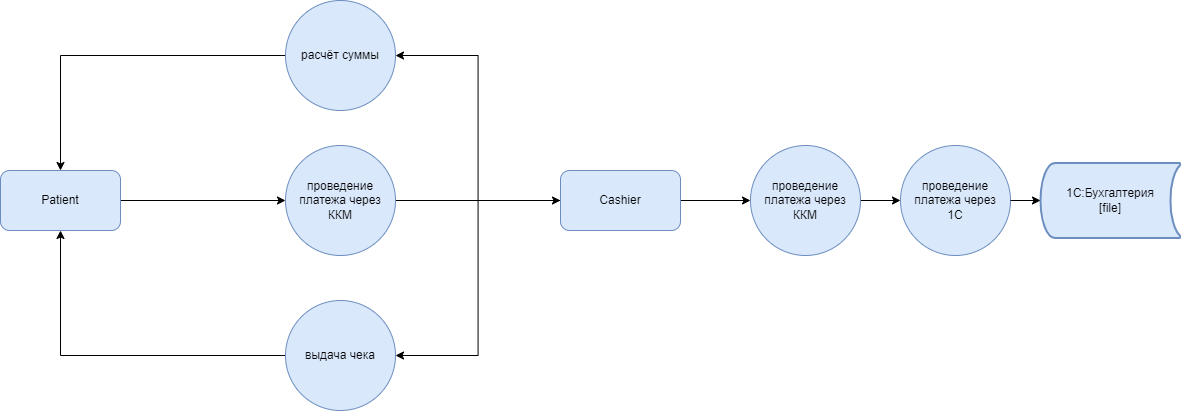

The diagram above was exported from draw.io. Its source (the exported page's mxGraphModel, read from the mxfile embedded in the PNG):
<mxGraphModel dx="1500" dy="1024" grid="1" gridSize="10" guides="1" tooltips="1" connect="1" arrows="1" fold="1" page="1" pageScale="1" pageWidth="850" pageHeight="1100" math="0" shadow="0">
  <root>
    <mxCell id="0" />
    <mxCell id="1" parent="0" />
    <mxCell id="OD8HHzGlEnBRrU0wnHHt-8" style="edgeStyle=orthogonalEdgeStyle;rounded=0;orthogonalLoop=1;jettySize=auto;html=1;exitX=1;exitY=0.5;exitDx=0;exitDy=0;entryX=0;entryY=0.5;entryDx=0;entryDy=0;" parent="1" source="OD8HHzGlEnBRrU0wnHHt-1" target="OD8HHzGlEnBRrU0wnHHt-4" edge="1">
      <mxGeometry relative="1" as="geometry" />
    </mxCell>
    <mxCell id="OD8HHzGlEnBRrU0wnHHt-1" value="Patient" style="rounded=1;whiteSpace=wrap;html=1;fillColor=#dae8fc;strokeColor=#6c8ebf;" parent="1" vertex="1">
      <mxGeometry x="30" y="220" width="120" height="60" as="geometry" />
    </mxCell>
    <mxCell id="MwZ5Q2i1VcsXr-j7vfFW-1" style="edgeStyle=orthogonalEdgeStyle;rounded=0;orthogonalLoop=1;jettySize=auto;html=1;entryX=1;entryY=0.5;entryDx=0;entryDy=0;" edge="1" parent="1" source="OD8HHzGlEnBRrU0wnHHt-2" target="OD8HHzGlEnBRrU0wnHHt-5">
      <mxGeometry relative="1" as="geometry" />
    </mxCell>
    <mxCell id="MwZ5Q2i1VcsXr-j7vfFW-2" style="edgeStyle=orthogonalEdgeStyle;rounded=0;orthogonalLoop=1;jettySize=auto;html=1;exitX=0;exitY=0.5;exitDx=0;exitDy=0;entryX=1;entryY=0.5;entryDx=0;entryDy=0;" edge="1" parent="1" source="OD8HHzGlEnBRrU0wnHHt-2" target="OD8HHzGlEnBRrU0wnHHt-3">
      <mxGeometry relative="1" as="geometry" />
    </mxCell>
    <mxCell id="MwZ5Q2i1VcsXr-j7vfFW-5" style="edgeStyle=orthogonalEdgeStyle;rounded=0;orthogonalLoop=1;jettySize=auto;html=1;entryX=0;entryY=0.5;entryDx=0;entryDy=0;" edge="1" parent="1" source="OD8HHzGlEnBRrU0wnHHt-2" target="w0WEhqQlTES19_CrhtlI-6">
      <mxGeometry relative="1" as="geometry" />
    </mxCell>
    <mxCell id="OD8HHzGlEnBRrU0wnHHt-2" value="Cashier" style="rounded=1;whiteSpace=wrap;html=1;fillColor=#dae8fc;strokeColor=#6c8ebf;" parent="1" vertex="1">
      <mxGeometry x="590" y="220" width="120" height="60" as="geometry" />
    </mxCell>
    <mxCell id="MwZ5Q2i1VcsXr-j7vfFW-4" style="edgeStyle=orthogonalEdgeStyle;rounded=0;orthogonalLoop=1;jettySize=auto;html=1;entryX=0.5;entryY=0;entryDx=0;entryDy=0;" edge="1" parent="1" source="OD8HHzGlEnBRrU0wnHHt-3" target="OD8HHzGlEnBRrU0wnHHt-1">
      <mxGeometry relative="1" as="geometry" />
    </mxCell>
    <mxCell id="OD8HHzGlEnBRrU0wnHHt-3" value="расчёт суммы" style="ellipse;whiteSpace=wrap;html=1;aspect=fixed;fillColor=#dae8fc;strokeColor=#6c8ebf;" parent="1" vertex="1">
      <mxGeometry x="315" y="50" width="110" height="110" as="geometry" />
    </mxCell>
    <mxCell id="OD8HHzGlEnBRrU0wnHHt-10" style="edgeStyle=orthogonalEdgeStyle;rounded=0;orthogonalLoop=1;jettySize=auto;html=1;exitX=1;exitY=0.5;exitDx=0;exitDy=0;entryX=0;entryY=0.5;entryDx=0;entryDy=0;" parent="1" source="OD8HHzGlEnBRrU0wnHHt-4" edge="1" target="OD8HHzGlEnBRrU0wnHHt-2">
      <mxGeometry relative="1" as="geometry">
        <mxPoint x="580" y="250" as="targetPoint" />
      </mxGeometry>
    </mxCell>
    <mxCell id="OD8HHzGlEnBRrU0wnHHt-4" value="проведение платежа через ККМ" style="ellipse;whiteSpace=wrap;html=1;aspect=fixed;fillColor=#dae8fc;strokeColor=#6c8ebf;" parent="1" vertex="1">
      <mxGeometry x="315" y="195" width="110" height="110" as="geometry" />
    </mxCell>
    <mxCell id="MwZ5Q2i1VcsXr-j7vfFW-3" style="edgeStyle=orthogonalEdgeStyle;rounded=0;orthogonalLoop=1;jettySize=auto;html=1;entryX=0.5;entryY=1;entryDx=0;entryDy=0;" edge="1" parent="1" source="OD8HHzGlEnBRrU0wnHHt-5" target="OD8HHzGlEnBRrU0wnHHt-1">
      <mxGeometry relative="1" as="geometry" />
    </mxCell>
    <mxCell id="OD8HHzGlEnBRrU0wnHHt-5" value=" выдача чека" style="ellipse;whiteSpace=wrap;html=1;aspect=fixed;fillColor=#dae8fc;strokeColor=#6c8ebf;" parent="1" vertex="1">
      <mxGeometry x="315" y="350" width="110" height="110" as="geometry" />
    </mxCell>
    <mxCell id="OD8HHzGlEnBRrU0wnHHt-13" value="1С:Бухгалтерия&lt;div&gt;[file]&lt;br&gt;&lt;/div&gt;" style="strokeWidth=2;html=1;shape=mxgraph.flowchart.stored_data;whiteSpace=wrap;fillColor=#dae8fc;strokeColor=#6c8ebf;" parent="1" vertex="1">
      <mxGeometry x="1070" y="212.5" width="140" height="75" as="geometry" />
    </mxCell>
    <mxCell id="MwZ5Q2i1VcsXr-j7vfFW-8" style="edgeStyle=orthogonalEdgeStyle;rounded=0;orthogonalLoop=1;jettySize=auto;html=1;entryX=0;entryY=0.5;entryDx=0;entryDy=0;" edge="1" parent="1" source="w0WEhqQlTES19_CrhtlI-6" target="MwZ5Q2i1VcsXr-j7vfFW-7">
      <mxGeometry relative="1" as="geometry" />
    </mxCell>
    <mxCell id="w0WEhqQlTES19_CrhtlI-6" value="проведение платежа через ККМ" style="ellipse;whiteSpace=wrap;html=1;aspect=fixed;fillColor=#dae8fc;strokeColor=#6c8ebf;" parent="1" vertex="1">
      <mxGeometry x="780" y="195" width="110" height="110" as="geometry" />
    </mxCell>
    <mxCell id="MwZ5Q2i1VcsXr-j7vfFW-7" value="проведение платежа через&lt;div&gt;1C&lt;/div&gt;" style="ellipse;whiteSpace=wrap;html=1;aspect=fixed;fillColor=#dae8fc;strokeColor=#6c8ebf;" vertex="1" parent="1">
      <mxGeometry x="930" y="195" width="110" height="110" as="geometry" />
    </mxCell>
    <mxCell id="MwZ5Q2i1VcsXr-j7vfFW-9" style="edgeStyle=orthogonalEdgeStyle;rounded=0;orthogonalLoop=1;jettySize=auto;html=1;exitX=1;exitY=0.5;exitDx=0;exitDy=0;entryX=0;entryY=0.5;entryDx=0;entryDy=0;entryPerimeter=0;" edge="1" parent="1" source="MwZ5Q2i1VcsXr-j7vfFW-7" target="OD8HHzGlEnBRrU0wnHHt-13">
      <mxGeometry relative="1" as="geometry" />
    </mxCell>
  </root>
</mxGraphModel>